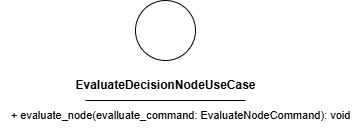

The diagram above was exported from draw.io. Its source (the exported page's mxGraphModel, read from the mxfile embedded in the PNG):
<mxGraphModel dx="890" dy="1504" grid="1" gridSize="10" guides="1" tooltips="1" connect="1" arrows="1" fold="1" page="1" pageScale="1" pageWidth="850" pageHeight="1100" math="0" shadow="0">
  <root>
    <mxCell id="0" />
    <mxCell id="1" parent="0" />
    <mxCell id="2" value="" style="ellipse;whiteSpace=wrap;html=1;aspect=fixed;" parent="1" vertex="1">
      <mxGeometry x="180" y="150" width="60" height="60" as="geometry" />
    </mxCell>
    <mxCell id="3" value="&lt;b&gt;EvaluateDecisionNodeUseCase&lt;/b&gt;" style="text;html=1;align=center;verticalAlign=middle;resizable=0;points=[];autosize=1;strokeColor=none;fillColor=none;" parent="1" vertex="1">
      <mxGeometry x="110" y="220" width="200" height="30" as="geometry" />
    </mxCell>
    <mxCell id="4" value="" style="endArrow=none;html=1;" parent="1" edge="1">
      <mxGeometry width="50" height="50" relative="1" as="geometry">
        <mxPoint x="130" y="250" as="sourcePoint" />
        <mxPoint x="290" y="250" as="targetPoint" />
        <Array as="points">
          <mxPoint x="210" y="250" />
        </Array>
      </mxGeometry>
    </mxCell>
    <mxCell id="7" value="&lt;font style=&quot;font-size: 11px;&quot;&gt;+ evaluate_node(evalluate_command: EvaluateNodeCommand): void&lt;/font&gt;" style="text;html=1;align=center;verticalAlign=middle;resizable=0;points=[];autosize=1;strokeColor=none;fillColor=none;" vertex="1" parent="1">
      <mxGeometry x="45" y="250" width="360" height="30" as="geometry" />
    </mxCell>
  </root>
</mxGraphModel>